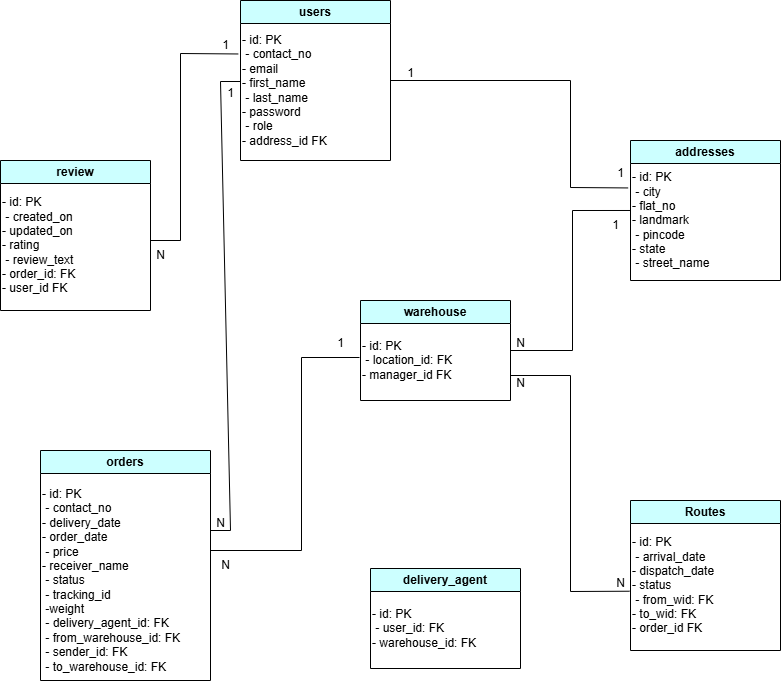

The diagram above was exported from draw.io. Its source (the exported page's mxGraphModel, read from the mxfile embedded in the PNG):
<mxGraphModel dx="434" dy="435" grid="1" gridSize="10" guides="1" tooltips="1" connect="1" arrows="1" fold="1" page="1" pageScale="1" pageWidth="827" pageHeight="1169" math="0" shadow="0">
  <root>
    <mxCell id="0" />
    <mxCell id="1" parent="0" />
    <mxCell id="EhhXJkfbqcA3P9pkT8oT-1" value="users" style="swimlane;whiteSpace=wrap;html=1;fillColor=light-dark(#CCFFFF,var(--ge-dark-color, #121212));" vertex="1" parent="1">
      <mxGeometry x="240" y="40" width="150" height="160" as="geometry" />
    </mxCell>
    <mxCell id="EhhXJkfbqcA3P9pkT8oT-2" value="- id: PK&lt;div&gt;&amp;nbsp;- contact_no&amp;nbsp;&lt;/div&gt;&lt;div&gt;- email&amp;nbsp;&lt;br&gt;- first_name&amp;nbsp;&lt;br&gt;&amp;nbsp;- last_name&amp;nbsp;&lt;br&gt;&lt;div style=&quot;&quot;&gt;&lt;span style=&quot;background-color: transparent; color: light-dark(rgb(0, 0, 0), rgb(255, 255, 255));&quot;&gt;- password&amp;nbsp;&lt;/span&gt;&lt;/div&gt;&amp;nbsp;- role&amp;nbsp;&lt;br&gt;- address_id FK&lt;/div&gt;" style="text;html=1;align=left;verticalAlign=middle;resizable=0;points=[];autosize=1;strokeColor=none;fillColor=none;" vertex="1" parent="EhhXJkfbqcA3P9pkT8oT-1">
      <mxGeometry y="25" width="110" height="130" as="geometry" />
    </mxCell>
    <mxCell id="EhhXJkfbqcA3P9pkT8oT-5" value="addresses" style="swimlane;whiteSpace=wrap;html=1;fillColor=light-dark(#CCFFFF,var(--ge-dark-color, #121212));" vertex="1" parent="1">
      <mxGeometry x="630" y="180" width="150" height="140" as="geometry" />
    </mxCell>
    <mxCell id="EhhXJkfbqcA3P9pkT8oT-6" value="- id: PK&lt;div&gt;&amp;nbsp;- city&amp;nbsp;&lt;/div&gt;&lt;div&gt;- flat_no&lt;br&gt;- landmark&lt;br&gt;&amp;nbsp;- pincode&lt;br&gt;&lt;div style=&quot;&quot;&gt;&lt;span style=&quot;background-color: transparent; color: light-dark(rgb(0, 0, 0), rgb(255, 255, 255));&quot;&gt;- state&lt;/span&gt;&lt;/div&gt;&amp;nbsp;- street_name&lt;br&gt;&lt;/div&gt;" style="text;html=1;align=left;verticalAlign=middle;resizable=0;points=[];autosize=1;strokeColor=none;fillColor=none;" vertex="1" parent="EhhXJkfbqcA3P9pkT8oT-5">
      <mxGeometry y="25" width="100" height="110" as="geometry" />
    </mxCell>
    <mxCell id="EhhXJkfbqcA3P9pkT8oT-7" value="orders" style="swimlane;whiteSpace=wrap;html=1;fillColor=light-dark(#CCFFFF,var(--ge-dark-color, #121212));" vertex="1" parent="1">
      <mxGeometry x="40" y="490" width="170" height="230" as="geometry" />
    </mxCell>
    <mxCell id="EhhXJkfbqcA3P9pkT8oT-8" value="- id: PK&lt;div&gt;&amp;nbsp;- contact_no&amp;nbsp;&lt;/div&gt;&lt;div&gt;- delivery_date&lt;br&gt;- order_date&lt;br&gt;&amp;nbsp;- price&lt;br&gt;&lt;div style=&quot;&quot;&gt;&lt;span style=&quot;background-color: transparent; color: light-dark(rgb(0, 0, 0), rgb(255, 255, 255));&quot;&gt;- receiver_name&lt;/span&gt;&lt;/div&gt;&amp;nbsp;- status&lt;/div&gt;&lt;div&gt;&amp;nbsp;- tracking_id&lt;br&gt;&amp;nbsp;-weight&lt;br&gt;&amp;nbsp;- delivery_agent_id: FK&lt;br&gt;&amp;nbsp;- from_warehouse_id: FK&lt;/div&gt;&lt;div&gt;&amp;nbsp;- sender_id: FK&lt;br&gt;&amp;nbsp;- to_warehouse_id: FK&lt;/div&gt;" style="text;html=1;align=left;verticalAlign=middle;resizable=0;points=[];autosize=1;strokeColor=none;fillColor=none;" vertex="1" parent="EhhXJkfbqcA3P9pkT8oT-7">
      <mxGeometry y="30" width="160" height="200" as="geometry" />
    </mxCell>
    <mxCell id="EhhXJkfbqcA3P9pkT8oT-9" value="Routes" style="swimlane;whiteSpace=wrap;html=1;startSize=23;fillColor=light-dark(#CCFFFF,var(--ge-dark-color, #121212));" vertex="1" parent="1">
      <mxGeometry x="630" y="540" width="150" height="150" as="geometry" />
    </mxCell>
    <mxCell id="EhhXJkfbqcA3P9pkT8oT-10" value="- id: PK&lt;div&gt;&amp;nbsp;- arrival_date&lt;/div&gt;&lt;div&gt;- dispatch_date&lt;br&gt;- status&lt;br&gt;&amp;nbsp;- from_wid: FK&lt;br&gt;&lt;div style=&quot;&quot;&gt;&lt;span style=&quot;background-color: transparent; color: light-dark(rgb(0, 0, 0), rgb(255, 255, 255));&quot;&gt;- to_wid: FK&lt;/span&gt;&lt;/div&gt;- order_id FK&lt;/div&gt;" style="text;html=1;align=left;verticalAlign=middle;resizable=0;points=[];autosize=1;strokeColor=none;fillColor=none;" vertex="1" parent="EhhXJkfbqcA3P9pkT8oT-9">
      <mxGeometry y="30" width="110" height="110" as="geometry" />
    </mxCell>
    <mxCell id="EhhXJkfbqcA3P9pkT8oT-11" value="warehouse" style="swimlane;whiteSpace=wrap;html=1;fillColor=light-dark(#CCFFFF,var(--ge-dark-color, #121212));" vertex="1" parent="1">
      <mxGeometry x="360" y="340" width="150" height="100" as="geometry" />
    </mxCell>
    <mxCell id="EhhXJkfbqcA3P9pkT8oT-12" value="- id: PK&lt;div&gt;&amp;nbsp;- location_id: FK&lt;span style=&quot;background-color: transparent; color: light-dark(rgb(0, 0, 0), rgb(255, 255, 255));&quot;&gt;&amp;nbsp;&lt;/span&gt;&lt;/div&gt;&lt;div&gt;- manager_id FK&lt;/div&gt;" style="text;html=1;align=left;verticalAlign=middle;resizable=0;points=[];autosize=1;strokeColor=none;fillColor=none;" vertex="1" parent="EhhXJkfbqcA3P9pkT8oT-11">
      <mxGeometry y="30" width="120" height="60" as="geometry" />
    </mxCell>
    <mxCell id="EhhXJkfbqcA3P9pkT8oT-13" value="review" style="swimlane;whiteSpace=wrap;html=1;fillColor=light-dark(#CCFFFF,var(--ge-dark-color, #121212));" vertex="1" parent="1">
      <mxGeometry y="200" width="150" height="150" as="geometry" />
    </mxCell>
    <mxCell id="EhhXJkfbqcA3P9pkT8oT-14" value="- id: PK&lt;div&gt;&amp;nbsp;- created_on&lt;/div&gt;&lt;div&gt;- updated_on&lt;br&gt;- rating&lt;br&gt;&amp;nbsp;- review_text&lt;/div&gt;&lt;div&gt;&lt;div style=&quot;&quot;&gt;&lt;span style=&quot;background-color: transparent; color: light-dark(rgb(0, 0, 0), rgb(255, 255, 255));&quot;&gt;- order_id: FK&lt;/span&gt;&lt;/div&gt;- user_id FK&lt;/div&gt;" style="text;html=1;align=left;verticalAlign=middle;resizable=0;points=[];autosize=1;strokeColor=none;fillColor=none;" vertex="1" parent="EhhXJkfbqcA3P9pkT8oT-13">
      <mxGeometry y="30" width="100" height="110" as="geometry" />
    </mxCell>
    <mxCell id="EhhXJkfbqcA3P9pkT8oT-17" value="" style="endArrow=none;html=1;rounded=0;entryX=-0.021;entryY=0.219;entryDx=0;entryDy=0;entryPerimeter=0;" edge="1" parent="1" target="EhhXJkfbqcA3P9pkT8oT-2">
      <mxGeometry width="50" height="50" relative="1" as="geometry">
        <mxPoint x="150" y="280" as="sourcePoint" />
        <mxPoint x="270" y="230" as="targetPoint" />
        <Array as="points">
          <mxPoint x="180" y="280" />
          <mxPoint x="180" y="93" />
        </Array>
      </mxGeometry>
    </mxCell>
    <mxCell id="EhhXJkfbqcA3P9pkT8oT-18" value="" style="endArrow=none;html=1;rounded=0;" edge="1" parent="1">
      <mxGeometry width="50" height="50" relative="1" as="geometry">
        <mxPoint x="210" y="570" as="sourcePoint" />
        <mxPoint x="240" y="121" as="targetPoint" />
        <Array as="points">
          <mxPoint x="230" y="570" />
          <mxPoint x="220" y="121" />
        </Array>
      </mxGeometry>
    </mxCell>
    <mxCell id="EhhXJkfbqcA3P9pkT8oT-19" value="" style="endArrow=none;html=1;rounded=0;entryX=-0.021;entryY=0.219;entryDx=0;entryDy=0;entryPerimeter=0;" edge="1" parent="1">
      <mxGeometry width="50" height="50" relative="1" as="geometry">
        <mxPoint x="210" y="590" as="sourcePoint" />
        <mxPoint x="359" y="397" as="targetPoint" />
        <Array as="points">
          <mxPoint x="301" y="590" />
          <mxPoint x="301" y="397" />
        </Array>
      </mxGeometry>
    </mxCell>
    <mxCell id="EhhXJkfbqcA3P9pkT8oT-20" value="1" style="text;html=1;align=center;verticalAlign=middle;resizable=0;points=[];autosize=1;strokeColor=none;fillColor=none;" vertex="1" parent="1">
      <mxGeometry x="210" y="70" width="30" height="30" as="geometry" />
    </mxCell>
    <mxCell id="EhhXJkfbqcA3P9pkT8oT-21" value="N" style="text;html=1;align=center;verticalAlign=middle;resizable=0;points=[];autosize=1;strokeColor=none;fillColor=none;" vertex="1" parent="1">
      <mxGeometry x="145" y="280" width="30" height="30" as="geometry" />
    </mxCell>
    <mxCell id="EhhXJkfbqcA3P9pkT8oT-22" value="1" style="text;html=1;align=center;verticalAlign=middle;resizable=0;points=[];autosize=1;strokeColor=none;fillColor=none;" vertex="1" parent="1">
      <mxGeometry x="215" y="118" width="30" height="30" as="geometry" />
    </mxCell>
    <mxCell id="EhhXJkfbqcA3P9pkT8oT-23" value="N" style="text;html=1;align=center;verticalAlign=middle;resizable=0;points=[];autosize=1;strokeColor=none;fillColor=none;" vertex="1" parent="1">
      <mxGeometry x="205" y="548" width="30" height="30" as="geometry" />
    </mxCell>
    <mxCell id="EhhXJkfbqcA3P9pkT8oT-24" value="1" style="text;html=1;align=center;verticalAlign=middle;resizable=0;points=[];autosize=1;strokeColor=none;fillColor=none;" vertex="1" parent="1">
      <mxGeometry x="325" y="368" width="30" height="30" as="geometry" />
    </mxCell>
    <mxCell id="EhhXJkfbqcA3P9pkT8oT-25" value="N" style="text;html=1;align=center;verticalAlign=middle;resizable=0;points=[];autosize=1;strokeColor=none;fillColor=none;" vertex="1" parent="1">
      <mxGeometry x="210" y="590" width="30" height="30" as="geometry" />
    </mxCell>
    <mxCell id="EhhXJkfbqcA3P9pkT8oT-26" value="" style="endArrow=none;html=1;rounded=0;exitX=1;exitY=0.5;exitDx=0;exitDy=0;entryX=0;entryY=0.409;entryDx=0;entryDy=0;entryPerimeter=0;" edge="1" parent="1" source="EhhXJkfbqcA3P9pkT8oT-11" target="EhhXJkfbqcA3P9pkT8oT-6">
      <mxGeometry width="50" height="50" relative="1" as="geometry">
        <mxPoint x="481" y="423" as="sourcePoint" />
        <mxPoint x="630" y="230" as="targetPoint" />
        <Array as="points">
          <mxPoint x="572" y="390" />
          <mxPoint x="572" y="250" />
        </Array>
      </mxGeometry>
    </mxCell>
    <mxCell id="EhhXJkfbqcA3P9pkT8oT-27" value="1" style="text;html=1;align=center;verticalAlign=middle;resizable=0;points=[];autosize=1;strokeColor=none;fillColor=none;" vertex="1" parent="1">
      <mxGeometry x="600" y="250" width="30" height="30" as="geometry" />
    </mxCell>
    <mxCell id="EhhXJkfbqcA3P9pkT8oT-28" value="N" style="text;html=1;align=center;verticalAlign=middle;resizable=0;points=[];autosize=1;strokeColor=none;fillColor=none;" vertex="1" parent="1">
      <mxGeometry x="505" y="368" width="30" height="30" as="geometry" />
    </mxCell>
    <mxCell id="EhhXJkfbqcA3P9pkT8oT-31" value="" style="endArrow=none;html=1;rounded=0;exitX=1;exitY=0.5;exitDx=0;exitDy=0;entryX=-0.024;entryY=0.204;entryDx=0;entryDy=0;entryPerimeter=0;" edge="1" parent="1" source="EhhXJkfbqcA3P9pkT8oT-1" target="EhhXJkfbqcA3P9pkT8oT-6">
      <mxGeometry width="50" height="50" relative="1" as="geometry">
        <mxPoint x="450" y="320" as="sourcePoint" />
        <mxPoint x="500" y="270" as="targetPoint" />
        <Array as="points">
          <mxPoint x="570" y="120" />
          <mxPoint x="570" y="227" />
        </Array>
      </mxGeometry>
    </mxCell>
    <mxCell id="EhhXJkfbqcA3P9pkT8oT-32" value="1" style="text;html=1;align=center;verticalAlign=middle;resizable=0;points=[];autosize=1;strokeColor=none;fillColor=none;" vertex="1" parent="1">
      <mxGeometry x="395" y="98" width="30" height="30" as="geometry" />
    </mxCell>
    <mxCell id="EhhXJkfbqcA3P9pkT8oT-33" value="1" style="text;html=1;align=center;verticalAlign=middle;resizable=0;points=[];autosize=1;strokeColor=none;fillColor=none;" vertex="1" parent="1">
      <mxGeometry x="605" y="198" width="30" height="30" as="geometry" />
    </mxCell>
    <mxCell id="EhhXJkfbqcA3P9pkT8oT-34" value="" style="endArrow=none;html=1;rounded=0;exitX=1;exitY=0.75;exitDx=0;exitDy=0;entryX=-0.009;entryY=0.552;entryDx=0;entryDy=0;entryPerimeter=0;" edge="1" parent="1" source="EhhXJkfbqcA3P9pkT8oT-11" target="EhhXJkfbqcA3P9pkT8oT-10">
      <mxGeometry width="50" height="50" relative="1" as="geometry">
        <mxPoint x="500" y="650" as="sourcePoint" />
        <mxPoint x="550" y="600" as="targetPoint" />
        <Array as="points">
          <mxPoint x="570" y="415" />
          <mxPoint x="570" y="631" />
        </Array>
      </mxGeometry>
    </mxCell>
    <mxCell id="EhhXJkfbqcA3P9pkT8oT-35" value="N" style="text;html=1;align=center;verticalAlign=middle;resizable=0;points=[];autosize=1;strokeColor=none;fillColor=none;" vertex="1" parent="1">
      <mxGeometry x="505" y="408" width="30" height="30" as="geometry" />
    </mxCell>
    <mxCell id="EhhXJkfbqcA3P9pkT8oT-36" value="N" style="text;html=1;align=center;verticalAlign=middle;resizable=0;points=[];autosize=1;strokeColor=none;fillColor=none;" vertex="1" parent="1">
      <mxGeometry x="605" y="608" width="30" height="30" as="geometry" />
    </mxCell>
    <mxCell id="EhhXJkfbqcA3P9pkT8oT-69" value="delivery_agent" style="swimlane;whiteSpace=wrap;html=1;fillColor=light-dark(#CCFFFF,var(--ge-dark-color, #121212));startSize=23;" vertex="1" parent="1">
      <mxGeometry x="370" y="608" width="150" height="100" as="geometry" />
    </mxCell>
    <mxCell id="EhhXJkfbqcA3P9pkT8oT-70" value="- id: PK&lt;div&gt;&amp;nbsp;- user_id: FK&lt;span style=&quot;background-color: transparent; color: light-dark(rgb(0, 0, 0), rgb(255, 255, 255));&quot;&gt;&amp;nbsp;&lt;/span&gt;&lt;/div&gt;&lt;div&gt;- warehouse_id: FK&lt;/div&gt;" style="text;html=1;align=left;verticalAlign=middle;resizable=0;points=[];autosize=1;strokeColor=none;fillColor=none;" vertex="1" parent="EhhXJkfbqcA3P9pkT8oT-69">
      <mxGeometry y="30" width="130" height="60" as="geometry" />
    </mxCell>
  </root>
</mxGraphModel>